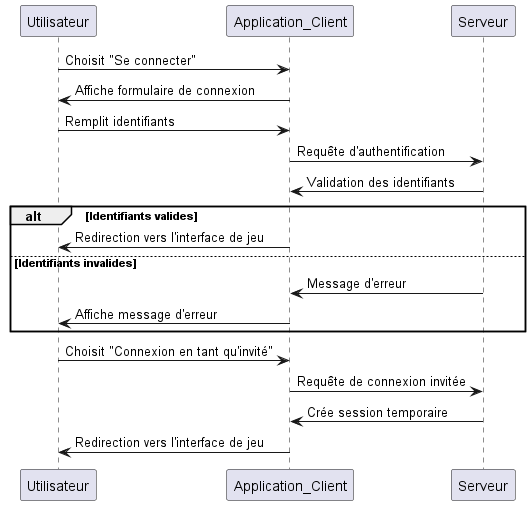

The diagram above was rendered by PlantUML. Its source (embedded in the PNG):
@startuml
participant Utilisateur
participant Application_Client
participant Serveur

Utilisateur -> Application_Client: Choisit "Se connecter"
Application_Client -> Utilisateur: Affiche formulaire de connexion
Utilisateur -> Application_Client: Remplit identifiants
Application_Client -> Serveur: Requête d'authentification
Serveur -> Application_Client: Validation des identifiants

alt Identifiants valides
    Application_Client -> Utilisateur: Redirection vers l'interface de jeu
else Identifiants invalides
    Serveur -> Application_Client: Message d'erreur
    Application_Client -> Utilisateur: Affiche message d'erreur
end

Utilisateur -> Application_Client: Choisit "Connexion en tant qu'invité"
Application_Client -> Serveur: Requête de connexion invitée
Serveur -> Application_Client: Crée session temporaire
Application_Client -> Utilisateur: Redirection vers l'interface de jeu
@enduml